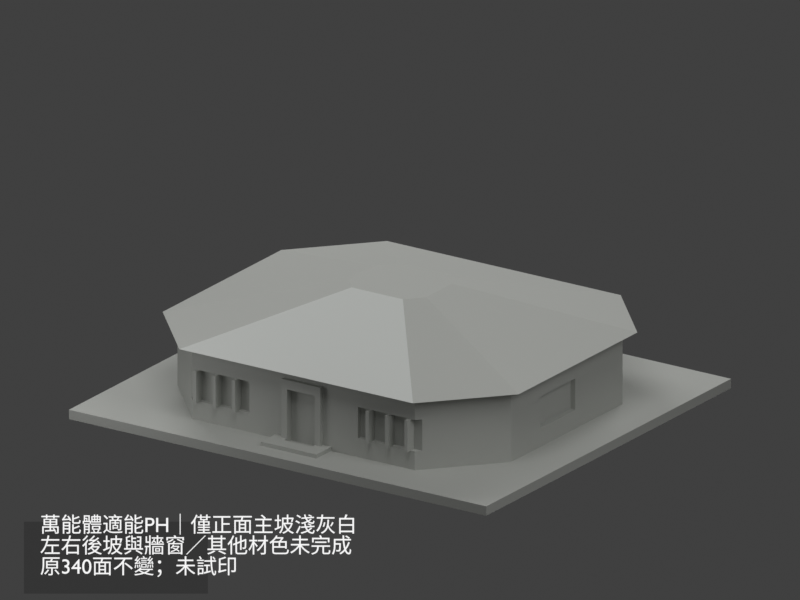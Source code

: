 # Source: scene.blend  (saved by Blender 4.3.34; exported with 4.5.12 LTS)
import bpy
from mathutils import Matrix  # noqa: F401  (used for matrix-valued properties, if any)

bpy.ops.wm.read_factory_settings(use_empty=True)
scene = bpy.context.scene
scene.name = 'Scene'

# ---- collections
col_collection = bpy.data.collections.new('Collection'); scene.collection.children.link(col_collection)

# ---- materials (node trees are filled in below, after node groups)
mat_vnu_ph_observed_front_hip_pale_gray = bpy.data.materials.new('VNU PH observed front hip pale gray')
mat_vnu_ph_observed_front_hip_pale_gray.diffuse_color = (0.6445, 0.6654, 0.6376, 1.0)
mat_unverified_main_walls_entrance_windows_roofs_neutral = bpy.data.materials.new('UNVERIFIED main walls entrance windows roofs neutral')
mat_unverified_main_walls_entrance_windows_roofs_neutral.diffuse_color = (0.4793, 0.491, 0.4621, 1.0)
mat_caption_emission = bpy.data.materials.new('caption emission')
mat_notice_backdrop_emission = bpy.data.materials.new('notice_backdrop_emission')

# ---- material node trees
mat_vnu_ph_observed_front_hip_pale_gray.use_nodes = True; mat_vnu_ph_observed_front_hip_pale_gray.node_tree.nodes.clear()
_N = mat_vnu_ph_observed_front_hip_pale_gray.node_tree.nodes; _L = mat_vnu_ph_observed_front_hip_pale_gray.node_tree.links
n0 = _N.new('ShaderNodeBsdfPrincipled'); n0.name = 'Principled BSDF'; n0.location = (10, 300)
n0.inputs[0].default_value = (0.6445, 0.6654, 0.6376, 1.0)
n0.inputs[2].default_value = 0.72
n1 = _N.new('ShaderNodeOutputMaterial'); n1.name = 'Material Output'; n1.location = (300, 300)
_L.new(n0.outputs[0], n1.inputs[0])
n1.is_active_output = True
mat_unverified_main_walls_entrance_windows_roofs_neutral.use_nodes = True; mat_unverified_main_walls_entrance_windows_roofs_neutral.node_tree.nodes.clear()
_N = mat_unverified_main_walls_entrance_windows_roofs_neutral.node_tree.nodes; _L = mat_unverified_main_walls_entrance_windows_roofs_neutral.node_tree.links
n0 = _N.new('ShaderNodeBsdfPrincipled'); n0.name = 'Principled BSDF'; n0.location = (10, 300)
n0.inputs[0].default_value = (0.4793, 0.491, 0.4621, 1.0)
n0.inputs[2].default_value = 0.72
n1 = _N.new('ShaderNodeOutputMaterial'); n1.name = 'Material Output'; n1.location = (300, 300)
_L.new(n0.outputs[0], n1.inputs[0])
n1.is_active_output = True
mat_caption_emission.use_nodes = True; mat_caption_emission.node_tree.nodes.clear()
_N = mat_caption_emission.node_tree.nodes; _L = mat_caption_emission.node_tree.links
n0 = _N.new('ShaderNodeEmission'); n0.name = 'Emission'; n0.location = (0, 0)
n0.inputs[0].default_value = (0.95, 0.95, 0.95, 1.0)
n1 = _N.new('ShaderNodeOutputMaterial'); n1.name = 'Material Output'; n1.location = (0, 0)
_L.new(n0.outputs[0], n1.inputs[0])
n1.is_active_output = True
mat_notice_backdrop_emission.use_nodes = True; mat_notice_backdrop_emission.node_tree.nodes.clear()
_N = mat_notice_backdrop_emission.node_tree.nodes; _L = mat_notice_backdrop_emission.node_tree.links
n0 = _N.new('ShaderNodeEmission'); n0.name = 'Emission'; n0.location = (0, 0)
n0.inputs[0].default_value = (0.035, 0.035, 0.035, 1.0)
n1 = _N.new('ShaderNodeOutputMaterial'); n1.name = 'Material Output'; n1.location = (0, 0)
_L.new(n0.outputs[0], n1.inputs[0])
n1.is_active_output = True

# ---- world
world_world = bpy.data.worlds.new('World'); scene.world = world_world
world_world.use_nodes = True; world_world.node_tree.nodes.clear()
_N = world_world.node_tree.nodes; _L = world_world.node_tree.links
n0 = _N.new('ShaderNodeOutputWorld'); n0.name = 'World Output'; n0.location = (300, 300)
n1 = _N.new('ShaderNodeBackground'); n1.name = 'Background'; n1.location = (10, 300)
n1.inputs[0].default_value = (0.05088, 0.05088, 0.05088, 1.0)
_L.new(n1.outputs[0], n0.inputs[0])
n0.is_active_output = True
world_world.color = (0.7, 0.7, 0.7)
world_world.sun_shadow_jitter_overblur = 0.0

# ---- cameras
cam_camera_001 = bpy.data.cameras.new('Camera.001')
cam_camera_001.type = 'ORTHO'
cam_camera_001.ortho_scale = 239.3

# ---- lights
light_area = bpy.data.lights.new('Area', 'AREA')
light_area.energy = 4.5e+05
light_area.shape = 'DISK'
light_area.size = 250.0
light_area.size_y = 1.0
light_area_001 = bpy.data.lights.new('Area.001', 'AREA')
light_area_001.energy = 3.15e+05
light_area_001.shape = 'DISK'
light_area_001.size = 180.0
light_area_001.size_y = 1.0
light_area_002 = bpy.data.lights.new('Area.002', 'AREA')
light_area_002.energy = 3.15e+05
light_area_002.shape = 'DISK'
light_area_002.size = 250.0
light_area_002.size_y = 1.0
light_area_003 = bpy.data.lights.new('Area.003', 'AREA')
light_area_003.energy = 2.25e+05
light_area_003.shape = 'DISK'
light_area_003.size = 180.0
light_area_003.size_y = 1.0
light_area_004 = bpy.data.lights.new('Area.004', 'AREA')
light_area_004.energy = 1.8e+04
light_area_004.shape = 'DISK'
light_area_004.size = 75.0
light_area_004.size_y = 1.0

# ---- meshes
me_validated_printable_mesh = bpy.data.meshes.new('validated_printable_mesh')
me_validated_printable_mesh.from_pydata([(-75.0, -66.0, 3.0), (-40.0, -52.0, 3.0), (-60.0, -30.0, 3.0), (-10.0, -60.0, 3.0), (-75.0, -66.0, 0.0), (-75.0, 66.0, 3.0), (-60.0, 30.0, 3.0), (75.0, -66.0, 0.0), (10.0, -60.0, 3.0), (-10.0, -52.0, 3.0), (-75.0, 66.0, 0.0), (-40.0, 52.0, 3.0), (75.0, 66.0, 3.0), (75.0, -66.0, 3.0), (10.0, -52.0, 3.0), (40.0, -52.0, 3.0), (60.0, -30.0, 3.0), (75.0, 66.0, 0.0), (40.0, 52.0, 3.0), (60.0, 30.0, 3.0), (-40.0, -52.0, 9.0), (-41.55, -50.3, 9.0), (-38.55, -52.0, 9.0), (-37.45, -52.0, 9.0), (-60.0, -30.0, 26.0), (-41.55, -50.3, 19.0), (-60.0, -14.5, 9.0), (-60.0, 4.5, 9.0), (-60.0, -14.5, 19.0), (-10.0, -52.0, 4.3), (-31.55, -52.0, 9.0), (-30.45, -52.0, 9.0), (-24.55, -52.0, 9.0), (-23.45, -52.0, 9.0), (-19.5, -52.0, 9.0), (-7.0, -52.0, 23.0), (-7.0, -52.0, 4.3), (-19.5, -52.0, 19.0), (-40.0, -52.0, 19.0), (-38.55, -52.0, 19.0), (-40.0, -52.0, 26.0), (-37.45, -52.0, 19.0), (-60.0, 30.0, 26.0), (-31.55, -52.0, 19.0), (-30.45, -52.0, 19.0), (-24.55, -52.0, 19.0), (-23.45, -52.0, 19.0), (7.0, -52.0, 23.0), (-60.0, 4.5, 19.0), (-40.0, 52.0, 26.0), (40.0, 52.0, 26.0), (7.0, -52.0, 4.3), (10.0, -52.0, 4.3), (19.5, -52.0, 19.0), (19.5, -52.0, 9.0), (23.45, -52.0, 9.0), (24.55, -52.0, 9.0), (30.45, -52.0, 9.0), (31.55, -52.0, 9.0), (37.45, -52.0, 9.0), (38.55, -52.0, 9.0), (40.0, -52.0, 9.0), (41.55, -50.3, 9.0), (41.55, -50.3, 19.0), (40.0, -52.0, 26.0), (60.0, -30.0, 26.0), (60.0, -14.5, 9.0), (60.0, -14.5, 19.0), (23.45, -52.0, 19.0), (24.55, -52.0, 19.0), (30.45, -52.0, 19.0), (31.55, -52.0, 19.0), (37.45, -52.0, 19.0), (38.55, -52.0, 19.0), (40.0, -52.0, 19.0), (60.0, 4.5, 19.0), (60.0, 4.5, 9.0), (60.0, 30.0, 26.0), (-42.0, -56.0, 26.0), (-64.0, -32.0, 26.0), (-64.0, 32.0, 26.0), (-14.08, -7.04, 39.0), (42.0, -56.0, 26.0), (-9.24, -12.32, 39.0), (-14.08, 7.04, 39.0), (9.24, 12.32, 39.0), (-42.0, 56.0, 26.0), (-9.24, 12.32, 39.0), (42.0, 56.0, 26.0), (9.24, -12.32, 39.0), (14.08, 7.04, 39.0), (14.08, -7.04, 39.0), (64.0, -32.0, 26.0), (64.0, 32.0, 26.0), (-7.0, -53.5, 4.3), (-5.0, -53.5, 4.3), (-5.0, -53.5, 20.0), (-7.0, -53.5, 23.0), (5.0, -53.5, 20.0), (5.0, -53.5, 4.3), (7.0, -53.5, 4.3), (7.0, -53.5, 23.0), (-5.0, -55.0, 3.0), (-5.0, -55.0, 4.3), (-5.0, -51.0, 3.0), (5.0, -55.0, 3.0), (-5.0, -51.0, 20.0), (5.0, -51.0, 20.0), (5.0, -55.0, 4.3), (5.0, -51.0, 3.0), (-38.55, -50.3, 9.0), (-38.55, -50.3, 19.0), (-37.45, -50.3, 9.0), (-31.55, -50.3, 9.0), (-30.45, -50.3, 9.0), (-24.55, -50.3, 9.0), (-23.45, -50.3, 9.0), (-19.5, -50.3, 9.0), (-37.45, -50.3, 19.0), (-30.45, -50.3, 19.0), (-23.45, -50.3, 19.0), (-19.5, -50.3, 19.0), (-31.55, -50.3, 19.0), (-24.55, -50.3, 19.0), (-38.55, -53.8, 9.0), (-37.45, -53.8, 9.0), (-38.55, -53.8, 19.0), (-37.45, -53.8, 19.0), (-31.55, -53.8, 9.0), (-30.45, -53.8, 9.0), (-31.55, -53.8, 19.0), (-30.45, -53.8, 19.0), (-24.55, -53.8, 9.0), (-23.45, -53.8, 9.0), (-24.55, -53.8, 19.0), (-23.45, -53.8, 19.0), (19.5, -50.3, 9.0), (23.45, -50.3, 9.0), (24.55, -50.3, 9.0), (30.45, -50.3, 9.0), (31.55, -50.3, 9.0), (37.45, -50.3, 9.0), (19.5, -50.3, 19.0), (24.55, -50.3, 19.0), (31.55, -50.3, 19.0), (23.45, -50.3, 19.0), (30.45, -50.3, 19.0), (37.45, -50.3, 19.0), (38.55, -50.3, 9.0), (38.55, -50.3, 19.0), (23.45, -53.8, 9.0), (24.55, -53.8, 9.0), (23.45, -53.8, 19.0), (24.55, -53.8, 19.0), (30.45, -53.8, 9.0), (31.55, -53.8, 9.0), (30.45, -53.8, 19.0), (31.55, -53.8, 19.0), (37.45, -53.8, 9.0), (37.45, -53.8, 19.0), (38.55, -53.8, 9.0), (38.55, -53.8, 19.0), (-58.3, -14.5, 9.0), (-58.3, 4.5, 9.0), (-58.3, -14.5, 19.0), (-58.3, 4.5, 19.0), (58.3, -14.5, 9.0), (58.3, 4.5, 9.0), (58.3, 4.5, 19.0), (58.3, -14.5, 19.0), (-10.0, -60.0, 4.3), (10.0, -60.0, 4.3)], [], [(0, 1, 2), (0, 3, 1), (4, 0, 5), (0, 2, 6), (4, 7, 0), (0, 8, 3), (1, 3, 9), (4, 10, 7), (0, 6, 5), (4, 5, 10), (6, 11, 5), (10, 5, 12), (5, 11, 12), (0, 13, 8), (0, 7, 13), (8, 13, 14), (14, 13, 15), (15, 13, 16), (7, 17, 13), (13, 12, 16), (10, 17, 7), (11, 18, 12), (10, 12, 17), (16, 12, 19), (13, 17, 12), (19, 12, 18), (1, 20, 21), (1, 22, 20), (1, 23, 22), (1, 21, 24), (1, 24, 2), (21, 25, 24), (2, 26, 27), (2, 24, 26), (26, 24, 28), (1, 9, 29), (1, 30, 23), (1, 31, 30), (1, 32, 31), (1, 33, 32), (1, 34, 33), (1, 29, 34), (34, 29, 35), (29, 36, 35), (34, 35, 37), (38, 39, 40), (40, 39, 41), (38, 24, 25), (38, 40, 24), (28, 24, 42), (40, 41, 43), (40, 43, 44), (40, 44, 45), (40, 45, 46), (37, 40, 46), (37, 35, 40), (40, 35, 47), (2, 27, 6), (27, 48, 6), (6, 48, 42), (6, 49, 11), (6, 42, 49), (11, 49, 50), (28, 42, 48), (51, 52, 53), (14, 15, 52), (52, 15, 54), (54, 15, 55), (15, 56, 55), (15, 57, 56), (15, 58, 57), (15, 59, 58), (52, 54, 53), (51, 53, 47), (15, 60, 59), (15, 61, 60), (15, 62, 61), (15, 16, 62), (62, 16, 63), (63, 16, 64), (16, 65, 64), (16, 19, 66), (16, 66, 67), (16, 67, 65), (40, 47, 64), (53, 68, 64), (53, 64, 47), (64, 68, 69), (64, 69, 70), (64, 70, 71), (64, 71, 72), (64, 72, 73), (74, 64, 73), (74, 63, 64), (67, 75, 65), (11, 50, 18), (66, 19, 76), (76, 77, 75), (76, 19, 77), (19, 18, 77), (18, 50, 77), (65, 75, 77), (78, 24, 40), (78, 79, 24), (79, 80, 24), (78, 81, 79), (78, 40, 64), (78, 82, 83), (78, 83, 81), (79, 81, 84), (81, 83, 85), (24, 80, 42), (79, 84, 80), (80, 86, 42), (42, 86, 49), (80, 87, 86), (80, 84, 87), (81, 87, 84), (81, 85, 87), (86, 87, 85), (49, 86, 88), (78, 64, 82), (83, 82, 89), (83, 89, 90), (89, 91, 90), (89, 92, 91), (82, 64, 65), (82, 65, 92), (89, 82, 92), (65, 77, 92), (91, 92, 93), (83, 90, 85), (91, 93, 90), (85, 90, 88), (49, 88, 50), (86, 85, 88), (92, 77, 93), (90, 93, 88), (77, 88, 93), (77, 50, 88), (94, 95, 96), (94, 35, 36), (94, 96, 97), (94, 97, 35), (96, 98, 97), (97, 47, 35), (99, 100, 101), (100, 51, 101), (99, 101, 98), (51, 47, 101), (97, 98, 101), (97, 101, 47), (102, 95, 103), (102, 104, 95), (102, 105, 104), (102, 103, 105), (104, 96, 95), (104, 106, 96), (104, 107, 106), (96, 106, 98), (103, 108, 105), (104, 105, 109), (105, 108, 99), (105, 99, 109), (104, 109, 107), (109, 99, 107), (99, 98, 107), (106, 107, 98), (20, 110, 21), (20, 22, 110), (21, 110, 25), (25, 110, 111), (38, 25, 111), (38, 111, 39), (112, 23, 30), (30, 113, 112), (114, 31, 32), (32, 115, 114), (34, 116, 33), (34, 117, 116), (118, 112, 113), (119, 114, 115), (117, 120, 116), (34, 121, 117), (113, 122, 118), (41, 118, 122), (122, 43, 41), (44, 119, 123), (115, 123, 119), (117, 121, 120), (34, 37, 121), (123, 45, 44), (121, 46, 120), (37, 46, 121), (124, 22, 23), (124, 23, 125), (124, 125, 126), (124, 111, 22), (111, 110, 22), (125, 127, 126), (124, 126, 39), (124, 39, 111), (126, 127, 39), (127, 41, 39), (125, 23, 127), (127, 23, 112), (127, 112, 41), (112, 118, 41), (128, 30, 31), (128, 31, 129), (128, 129, 130), (128, 122, 30), (122, 113, 30), (129, 31, 131), (131, 31, 114), (129, 131, 130), (128, 130, 43), (128, 43, 122), (131, 114, 44), (114, 119, 44), (130, 131, 43), (131, 44, 43), (132, 32, 33), (132, 33, 133), (132, 133, 134), (133, 33, 135), (132, 123, 32), (135, 33, 116), (123, 115, 32), (133, 135, 134), (132, 134, 45), (132, 45, 123), (135, 116, 46), (116, 120, 46), (134, 135, 45), (135, 46, 45), (54, 55, 136), (136, 55, 137), (138, 56, 57), (57, 139, 138), (140, 58, 59), (59, 141, 140), (54, 136, 53), (136, 137, 142), (143, 138, 139), (144, 140, 141), (136, 142, 53), (142, 137, 145), (53, 142, 145), (53, 145, 68), (69, 143, 146), (139, 146, 143), (141, 147, 144), (146, 70, 69), (71, 144, 147), (147, 72, 71), (61, 148, 60), (61, 62, 148), (62, 149, 148), (62, 63, 149), (74, 73, 149), (74, 149, 63), (150, 55, 56), (150, 56, 151), (150, 151, 152), (151, 56, 153), (150, 145, 55), (153, 56, 138), (145, 137, 55), (151, 153, 152), (150, 152, 68), (150, 68, 145), (153, 138, 69), (138, 143, 69), (152, 153, 68), (153, 69, 68), (154, 57, 58), (154, 58, 155), (154, 155, 156), (154, 146, 57), (146, 139, 57), (155, 58, 157), (157, 58, 140), (155, 157, 156), (154, 156, 70), (154, 70, 146), (157, 140, 71), (140, 144, 71), (156, 157, 70), (157, 71, 70), (158, 147, 59), (147, 141, 59), (158, 159, 72), (158, 72, 147), (158, 59, 60), (158, 60, 160), (158, 160, 159), (160, 60, 161), (161, 60, 148), (160, 161, 159), (161, 148, 73), (148, 149, 73), (159, 161, 72), (161, 73, 72), (26, 162, 27), (162, 163, 27), (26, 164, 162), (162, 164, 163), (26, 28, 164), (164, 165, 163), (28, 165, 164), (28, 48, 165), (27, 163, 48), (163, 165, 48), (166, 66, 167), (66, 76, 167), (166, 67, 66), (166, 167, 168), (166, 169, 67), (166, 168, 169), (169, 75, 67), (169, 168, 75), (167, 76, 168), (76, 75, 168), (3, 29, 9), (3, 170, 29), (3, 8, 170), (170, 171, 103), (170, 36, 29), (170, 94, 36), (170, 95, 94), (170, 103, 95), (170, 8, 171), (103, 171, 108), (108, 100, 99), (108, 171, 100), (100, 171, 52), (100, 52, 51), (8, 14, 171), (171, 14, 52)])
me_validated_printable_mesh.polygons.foreach_set('material_index', [1, 1, 1, 1, 1, 1, 1, 1, 1, 1, 1, 1, 1, 1, 1, 1, 1, 1, 1, 1, 1, 1, 1, 1, 1, 1, 1, 1, 1, 1, 1, 1, 1, 1, 1, 1, 1, 1, 1, 1, 1, 1, 1, 1, 1, 1, 1, 1, 1, 1, 1, 1, 1, 1, 1, 1, 1, 1, 1, 1, 1, 1, 1, 1, 1, 1, 1, 1, 1, 1, 1, 1, 1, 1, 1, 1, 1, 1, 1, 1, 1, 1, 1, 1, 1, 1, 1, 1, 1, 1, 1, 1, 1, 1, 1, 1, 1, 1, 1, 1, 1, 1, 1, 1, 1, 1, 1, 0, 1, 1, 1, 1, 1, 1, 1, 1, 1, 1, 1, 1, 1, 1, 0, 1, 1, 1, 1, 1, 1, 1, 1, 1, 1, 1, 1, 1, 1, 1, 1, 1, 1, 1, 1, 1, 1, 1, 1, 1, 1, 1, 1, 1, 1, 1, 1, 1, 1, 1, 1, 1, 1, 1, 1, 1, 1, 1, 1, 1, 1, 1, 1, 1, 1, 1, 1, 1, 1, 1, 1, 1, 1, 1, 1, 1, 1, 1, 1, 1, 1, 1, 1, 1, 1, 1, 1, 1, 1, 1, 1, 1, 1, 1, 1, 1, 1, 1, 1, 1, 1, 1, 1, 1, 1, 1, 1, 1, 1, 1, 1, 1, 1, 1, 1, 1, 1, 1, 1, 1, 1, 1, 1, 1, 1, 1, 1, 1, 1, 1, 1, 1, 1, 1, 1, 1, 1, 1, 1, 1, 1, 1, 1, 1, 1, 1, 1, 1, 1, 1, 1, 1, 1, 1, 1, 1, 1, 1, 1, 1, 1, 1, 1, 1, 1, 1, 1, 1, 1, 1, 1, 1, 1, 1, 1, 1, 1, 1, 1, 1, 1, 1, 1, 1, 1, 1, 1, 1, 1, 1, 1, 1, 1, 1, 1, 1, 1, 1, 1, 1, 1, 1, 1, 1, 1, 1, 1, 1, 1, 1, 1, 1, 1, 1, 1, 1, 1, 1, 1, 1, 1, 1, 1, 1, 1, 1, 1, 1, 1, 1, 1, 1])
me_validated_printable_mesh.materials.append(mat_vnu_ph_observed_front_hip_pale_gray)
me_validated_printable_mesh.materials.append(mat_unverified_main_walls_entrance_windows_roofs_neutral)
me_validated_printable_mesh.update()
me_notice_backing = bpy.data.meshes.new('notice_backing')
me_notice_backing.from_pydata([(-0.5, -0.5, 0.0), (0.5, -0.5, 0.0), (0.5, 0.5, 0.0), (-0.5, 0.5, 0.0)], [], [(0, 1, 2, 3)])
me_notice_backing.materials.append(mat_notice_backdrop_emission)
me_notice_backing.update()

# ---- curves / text
txt_text = bpy.data.curves.new('Text', 'FONT')
txt_text.dimensions = '2D'
txt_text.body = '萬能體適能PH｜僅正面主坡淺灰白\n左右後坡與牆窗／其他材色未完成\n原340面不變；未試印'
txt_text.materials.append(mat_caption_emission)
txt_text.size = 6.223

# ---- objects
ob_vnu_fitness_ph_partial_color = bpy.data.objects.new('VNU Fitness PH partial color', me_validated_printable_mesh)
ob_area = bpy.data.objects.new('Area', light_area)
ob_area_001 = bpy.data.objects.new('Area.001', light_area_001)
ob_area_002 = bpy.data.objects.new('Area.002', light_area_002)
ob_area_003 = bpy.data.objects.new('Area.003', light_area_003)
ob_area_004 = bpy.data.objects.new('Area.004', light_area_004)
ob_camera = bpy.data.objects.new('Camera', cam_camera_001)
ob_historical_scheme_notice_not_print_geometry = bpy.data.objects.new('HISTORICAL_SCHEME_NOTICE_NOT_PRINT_GEOMETRY', txt_text)
ob_notice_backdrop_not_print_geometry = bpy.data.objects.new('NOTICE_BACKDROP_NOT_PRINT_GEOMETRY', me_notice_backing)

# ---- transforms, parenting, visibility, modifiers, constraints
ob_vnu_fitness_ph_partial_color.location = (0.0, 0.0, 0.0)
ob_area.location = (100.0, -180.0, 400.0)
ob_area.rotation_euler = (0.5256, -1.412e-08, 0.5071)
ob_area_001.location = (-220.0, 120.0, 240.0)
ob_area_001.rotation_euler = (0.9095, -4.479e-08, -2.07)
ob_area_002.location = (0.0, 350.0, 200.0)
ob_area_002.rotation_euler = (1.154, 7.993e-08, 3.142)
ob_area_003.location = (300.0, -80.0, 220.0)
ob_area_003.rotation_euler = (1.058, 3.443e-08, 1.31)
ob_area_004.location = (-80.0, -120.0, 45.0)
ob_area_004.rotation_euler = (1.571, 1.051e-07, -0.588)
ob_camera.location = (220.0, -330.0, 180.0)
ob_camera.rotation_euler = (1.216, 2.394e-08, 0.588)
ob_historical_scheme_notice_not_print_geometry.parent = ob_camera
ob_historical_scheme_notice_not_print_geometry.location = (-107.7, -69.41, -10.0)
ob_historical_scheme_notice_not_print_geometry.visible_shadow = False
ob_notice_backdrop_not_print_geometry.parent = ob_camera
ob_notice_backdrop_not_print_geometry.location = (-84.97, -77.07, -10.1)
ob_notice_backdrop_not_print_geometry.scale = (55.05, 21.54, 1.0)
ob_notice_backdrop_not_print_geometry.visible_shadow = False

# ---- collection membership
col_collection.objects.link(ob_vnu_fitness_ph_partial_color)
col_collection.objects.link(ob_area)
col_collection.objects.link(ob_area_001)
col_collection.objects.link(ob_area_002)
col_collection.objects.link(ob_area_003)
col_collection.objects.link(ob_area_004)
col_collection.objects.link(ob_camera)
col_collection.objects.link(ob_historical_scheme_notice_not_print_geometry)
col_collection.objects.link(ob_notice_backdrop_not_print_geometry)

# ---- scene / render settings (as saved in the file)
scene.camera = ob_camera
scene.frame_start = 1; scene.frame_end = 250; scene.frame_set(1)
scene.render.engine = 'CYCLES'
scene.render.resolution_x = 1200
scene.render.resolution_y = 900
scene.cycles.use_denoising = False
scene.cycles.samples = 48
scene.view_settings.look = 'Medium High Contrast'
scene.view_settings.view_transform = 'Standard'
bpy.context.view_layer.update()
